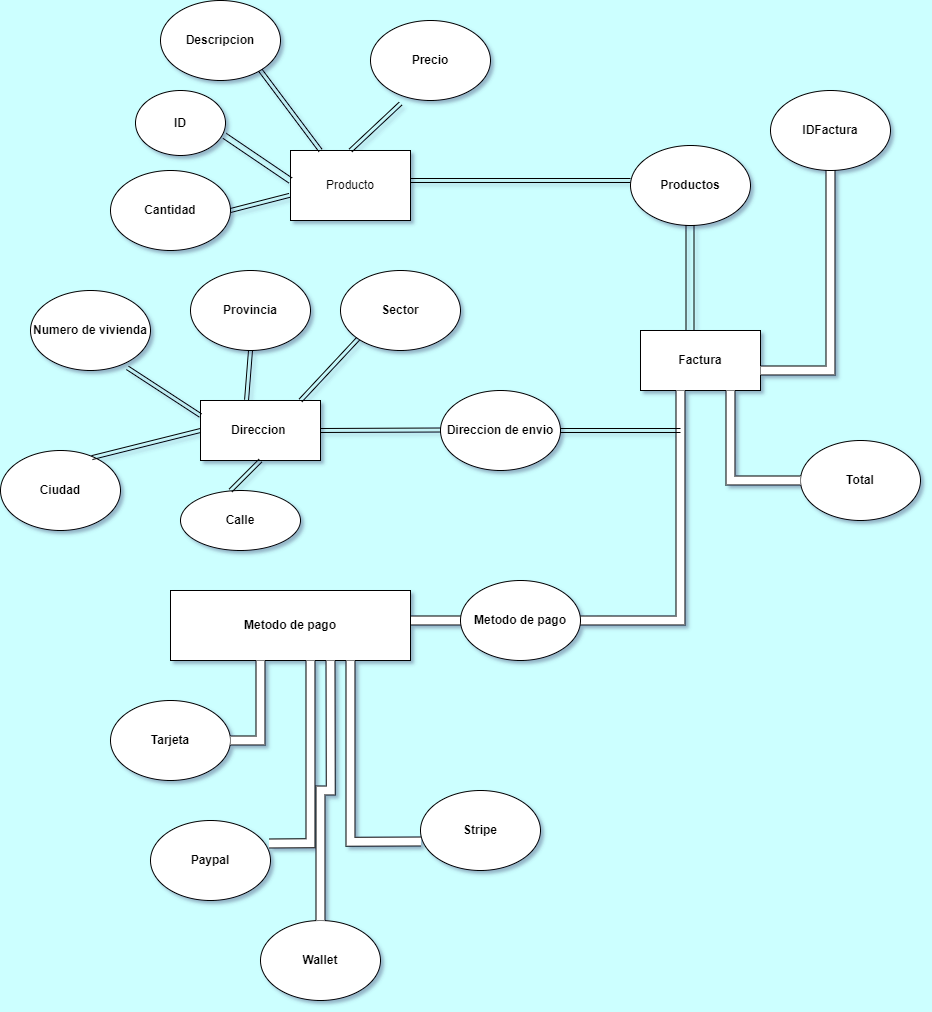

The diagram above was exported from draw.io. Its source (the exported page's mxGraphModel, read from the mxfile embedded in the PNG):
<mxGraphModel dx="2865" dy="1103" grid="1" gridSize="10" guides="1" tooltips="1" connect="1" arrows="1" fold="1" page="1" pageScale="1" pageWidth="850" pageHeight="1100" background="#CCFFFF" math="0" shadow="1">
  <root>
    <mxCell id="0" />
    <mxCell id="1" parent="0" />
    <mxCell id="N79DBAjw79UsKMXVBNG4-5" value="Producto" style="rounded=0;whiteSpace=wrap;html=1;" vertex="1" parent="1">
      <mxGeometry x="190" y="160" width="120" height="70" as="geometry" />
    </mxCell>
    <mxCell id="N79DBAjw79UsKMXVBNG4-6" value="&lt;b&gt;Descripcion&lt;/b&gt;" style="ellipse;whiteSpace=wrap;html=1;" vertex="1" parent="1">
      <mxGeometry x="60" y="10" width="120" height="80" as="geometry" />
    </mxCell>
    <mxCell id="N79DBAjw79UsKMXVBNG4-7" value="&lt;b&gt;Precio&lt;/b&gt;" style="ellipse;whiteSpace=wrap;html=1;" vertex="1" parent="1">
      <mxGeometry x="270" y="30" width="120" height="80" as="geometry" />
    </mxCell>
    <mxCell id="N79DBAjw79UsKMXVBNG4-8" value="&lt;b&gt;Cantidad&lt;/b&gt;" style="ellipse;whiteSpace=wrap;html=1;" vertex="1" parent="1">
      <mxGeometry x="10" y="180" width="120" height="80" as="geometry" />
    </mxCell>
    <mxCell id="N79DBAjw79UsKMXVBNG4-9" value="" style="shape=link;html=1;rounded=0;exitX=1;exitY=0.5;exitDx=0;exitDy=0;entryX=-0.008;entryY=0.641;entryDx=0;entryDy=0;entryPerimeter=0;" edge="1" parent="1" source="N79DBAjw79UsKMXVBNG4-8" target="N79DBAjw79UsKMXVBNG4-5">
      <mxGeometry width="100" relative="1" as="geometry">
        <mxPoint x="120" y="260" as="sourcePoint" />
        <mxPoint x="190" y="230" as="targetPoint" />
      </mxGeometry>
    </mxCell>
    <mxCell id="N79DBAjw79UsKMXVBNG4-13" value="" style="shape=link;html=1;rounded=0;exitX=0.5;exitY=0;exitDx=0;exitDy=0;entryX=0.25;entryY=1.039;entryDx=0;entryDy=0;entryPerimeter=0;" edge="1" parent="1" source="N79DBAjw79UsKMXVBNG4-5" target="N79DBAjw79UsKMXVBNG4-7">
      <mxGeometry width="100" relative="1" as="geometry">
        <mxPoint x="190" y="80" as="sourcePoint" />
        <mxPoint x="290" y="80" as="targetPoint" />
      </mxGeometry>
    </mxCell>
    <mxCell id="N79DBAjw79UsKMXVBNG4-14" value="&lt;b&gt;ID&lt;/b&gt;" style="ellipse;whiteSpace=wrap;html=1;" vertex="1" parent="1">
      <mxGeometry x="35" y="100" width="90" height="65" as="geometry" />
    </mxCell>
    <mxCell id="N79DBAjw79UsKMXVBNG4-15" value="" style="shape=link;html=1;rounded=0;width=-6;exitX=0.99;exitY=0.697;exitDx=0;exitDy=0;exitPerimeter=0;" edge="1" parent="1" source="N79DBAjw79UsKMXVBNG4-14">
      <mxGeometry width="100" relative="1" as="geometry">
        <mxPoint x="120" y="190" as="sourcePoint" />
        <mxPoint x="190" y="190" as="targetPoint" />
      </mxGeometry>
    </mxCell>
    <mxCell id="N79DBAjw79UsKMXVBNG4-16" value="" style="shape=link;html=1;rounded=0;" edge="1" parent="1">
      <mxGeometry width="100" relative="1" as="geometry">
        <mxPoint x="310" y="190" as="sourcePoint" />
        <mxPoint x="530" y="190" as="targetPoint" />
      </mxGeometry>
    </mxCell>
    <mxCell id="N79DBAjw79UsKMXVBNG4-17" value="&lt;b&gt;Productos&lt;/b&gt;" style="ellipse;whiteSpace=wrap;html=1;" vertex="1" parent="1">
      <mxGeometry x="530" y="155" width="120" height="80" as="geometry" />
    </mxCell>
    <mxCell id="N79DBAjw79UsKMXVBNG4-18" value="" style="shape=link;html=1;rounded=0;width=-8;" edge="1" parent="1">
      <mxGeometry width="100" relative="1" as="geometry">
        <mxPoint x="589.5" y="235" as="sourcePoint" />
        <mxPoint x="589.5" y="345" as="targetPoint" />
      </mxGeometry>
    </mxCell>
    <mxCell id="N79DBAjw79UsKMXVBNG4-19" value="&lt;b&gt;Factura&lt;/b&gt;" style="rounded=0;whiteSpace=wrap;html=1;" vertex="1" parent="1">
      <mxGeometry x="540" y="340" width="120" height="60" as="geometry" />
    </mxCell>
    <mxCell id="N79DBAjw79UsKMXVBNG4-20" value="" style="shape=filledEdge;rounded=0;fixDash=1;endArrow=none;strokeWidth=10;fillColor=#ffffff;edgeStyle=orthogonalEdgeStyle;" edge="1" parent="1">
      <mxGeometry width="60" height="40" relative="1" as="geometry">
        <mxPoint x="660" y="380" as="sourcePoint" />
        <mxPoint x="730" y="180" as="targetPoint" />
      </mxGeometry>
    </mxCell>
    <mxCell id="N79DBAjw79UsKMXVBNG4-22" value="&lt;b&gt;IDFactura&lt;/b&gt;" style="ellipse;whiteSpace=wrap;html=1;" vertex="1" parent="1">
      <mxGeometry x="670" y="100" width="120" height="80" as="geometry" />
    </mxCell>
    <mxCell id="N79DBAjw79UsKMXVBNG4-25" value="&lt;b&gt;Total&lt;/b&gt;" style="ellipse;whiteSpace=wrap;html=1;" vertex="1" parent="1">
      <mxGeometry x="700" y="450" width="120" height="80" as="geometry" />
    </mxCell>
    <mxCell id="N79DBAjw79UsKMXVBNG4-27" value="" style="shape=filledEdge;rounded=0;fixDash=1;endArrow=none;strokeWidth=10;fillColor=#ffffff;edgeStyle=orthogonalEdgeStyle;" edge="1" parent="1" source="N79DBAjw79UsKMXVBNG4-25">
      <mxGeometry width="60" height="40" relative="1" as="geometry">
        <mxPoint x="570" y="440" as="sourcePoint" />
        <mxPoint x="630" y="400" as="targetPoint" />
      </mxGeometry>
    </mxCell>
    <mxCell id="N79DBAjw79UsKMXVBNG4-28" value="" style="shape=filledEdge;rounded=0;fixDash=1;endArrow=none;strokeWidth=10;fillColor=#ffffff;edgeStyle=orthogonalEdgeStyle;" edge="1" parent="1">
      <mxGeometry width="60" height="40" relative="1" as="geometry">
        <mxPoint x="260" y="630" as="sourcePoint" />
        <mxPoint x="580" y="400" as="targetPoint" />
      </mxGeometry>
    </mxCell>
    <mxCell id="N79DBAjw79UsKMXVBNG4-29" value="&lt;b&gt;Direccion de envio&lt;/b&gt;" style="ellipse;whiteSpace=wrap;html=1;" vertex="1" parent="1">
      <mxGeometry x="340" y="400" width="120" height="80" as="geometry" />
    </mxCell>
    <mxCell id="N79DBAjw79UsKMXVBNG4-30" value="&lt;b&gt;Metodo de pago&lt;/b&gt;" style="ellipse;whiteSpace=wrap;html=1;" vertex="1" parent="1">
      <mxGeometry x="360" y="590" width="120" height="80" as="geometry" />
    </mxCell>
    <mxCell id="N79DBAjw79UsKMXVBNG4-31" value="&lt;b&gt;Metodo de pago&lt;/b&gt;" style="rounded=0;whiteSpace=wrap;html=1;" vertex="1" parent="1">
      <mxGeometry x="70" y="600" width="240" height="70" as="geometry" />
    </mxCell>
    <mxCell id="N79DBAjw79UsKMXVBNG4-32" value="&lt;b&gt;Tarjeta&lt;/b&gt;" style="ellipse;whiteSpace=wrap;html=1;" vertex="1" parent="1">
      <mxGeometry x="10" y="710" width="120" height="80" as="geometry" />
    </mxCell>
    <mxCell id="N79DBAjw79UsKMXVBNG4-33" value="&lt;b&gt;Stripe&lt;/b&gt;" style="ellipse;whiteSpace=wrap;html=1;" vertex="1" parent="1">
      <mxGeometry x="320" y="800" width="120" height="80" as="geometry" />
    </mxCell>
    <mxCell id="N79DBAjw79UsKMXVBNG4-34" value="&lt;b&gt;Paypal&lt;/b&gt;" style="ellipse;whiteSpace=wrap;html=1;" vertex="1" parent="1">
      <mxGeometry x="50" y="830" width="120" height="80" as="geometry" />
    </mxCell>
    <mxCell id="N79DBAjw79UsKMXVBNG4-35" value="&lt;b&gt;Wallet&lt;/b&gt;" style="ellipse;whiteSpace=wrap;html=1;" vertex="1" parent="1">
      <mxGeometry x="160" y="930" width="120" height="80" as="geometry" />
    </mxCell>
    <mxCell id="N79DBAjw79UsKMXVBNG4-38" value="" style="shape=filledEdge;rounded=0;fixDash=1;endArrow=none;strokeWidth=10;fillColor=#ffffff;edgeStyle=orthogonalEdgeStyle;entryX=0.667;entryY=1;entryDx=0;entryDy=0;entryPerimeter=0;exitX=0.5;exitY=0;exitDx=0;exitDy=0;" edge="1" parent="1" source="N79DBAjw79UsKMXVBNG4-35" target="N79DBAjw79UsKMXVBNG4-31">
      <mxGeometry width="60" height="40" relative="1" as="geometry">
        <mxPoint x="160" y="790" as="sourcePoint" />
        <mxPoint x="220" y="750" as="targetPoint" />
      </mxGeometry>
    </mxCell>
    <mxCell id="N79DBAjw79UsKMXVBNG4-40" value="" style="shape=filledEdge;rounded=0;fixDash=1;endArrow=none;strokeWidth=10;fillColor=#ffffff;edgeStyle=orthogonalEdgeStyle;exitX=0.005;exitY=0.639;exitDx=0;exitDy=0;exitPerimeter=0;" edge="1" parent="1" source="N79DBAjw79UsKMXVBNG4-33">
      <mxGeometry width="60" height="40" relative="1" as="geometry">
        <mxPoint x="190" y="710" as="sourcePoint" />
        <mxPoint x="250" y="670" as="targetPoint" />
      </mxGeometry>
    </mxCell>
    <mxCell id="N79DBAjw79UsKMXVBNG4-41" value="" style="shape=filledEdge;rounded=0;fixDash=1;endArrow=none;strokeWidth=10;fillColor=#ffffff;edgeStyle=orthogonalEdgeStyle;" edge="1" parent="1" source="N79DBAjw79UsKMXVBNG4-32">
      <mxGeometry width="60" height="40" relative="1" as="geometry">
        <mxPoint x="100" y="710" as="sourcePoint" />
        <mxPoint x="160" y="670" as="targetPoint" />
      </mxGeometry>
    </mxCell>
    <mxCell id="N79DBAjw79UsKMXVBNG4-42" value="" style="shape=filledEdge;rounded=0;fixDash=1;endArrow=none;strokeWidth=10;fillColor=#ffffff;edgeStyle=orthogonalEdgeStyle;exitX=0.988;exitY=0.286;exitDx=0;exitDy=0;exitPerimeter=0;" edge="1" parent="1" source="N79DBAjw79UsKMXVBNG4-34">
      <mxGeometry width="60" height="40" relative="1" as="geometry">
        <mxPoint x="150" y="710" as="sourcePoint" />
        <mxPoint x="210" y="670" as="targetPoint" />
      </mxGeometry>
    </mxCell>
    <mxCell id="N79DBAjw79UsKMXVBNG4-43" value="" style="shape=link;html=1;rounded=0;exitX=0.25;exitY=0;exitDx=0;exitDy=0;" edge="1" parent="1" source="N79DBAjw79UsKMXVBNG4-5">
      <mxGeometry width="100" relative="1" as="geometry">
        <mxPoint x="120" y="160" as="sourcePoint" />
        <mxPoint x="160" y="80" as="targetPoint" />
      </mxGeometry>
    </mxCell>
    <mxCell id="N79DBAjw79UsKMXVBNG4-45" value="" style="shape=link;html=1;rounded=0;" edge="1" parent="1" source="N79DBAjw79UsKMXVBNG4-29">
      <mxGeometry width="100" relative="1" as="geometry">
        <mxPoint x="460" y="440" as="sourcePoint" />
        <mxPoint x="580" y="440" as="targetPoint" />
      </mxGeometry>
    </mxCell>
    <mxCell id="N79DBAjw79UsKMXVBNG4-46" value="" style="shape=link;html=1;rounded=0;" edge="1" parent="1">
      <mxGeometry width="100" relative="1" as="geometry">
        <mxPoint x="220" y="440" as="sourcePoint" />
        <mxPoint x="340" y="439.5" as="targetPoint" />
        <Array as="points" />
      </mxGeometry>
    </mxCell>
    <mxCell id="N79DBAjw79UsKMXVBNG4-47" value="&lt;b&gt;Direccion&amp;nbsp;&lt;/b&gt;" style="rounded=0;whiteSpace=wrap;html=1;" vertex="1" parent="1">
      <mxGeometry x="100" y="410" width="120" height="60" as="geometry" />
    </mxCell>
    <mxCell id="N79DBAjw79UsKMXVBNG4-48" value="&lt;b&gt;Calle&lt;/b&gt;" style="ellipse;whiteSpace=wrap;html=1;rounded=0;" vertex="1" parent="1">
      <mxGeometry x="80" y="500" width="120" height="60" as="geometry" />
    </mxCell>
    <mxCell id="N79DBAjw79UsKMXVBNG4-50" value="&lt;b&gt;Sector&lt;/b&gt;" style="ellipse;whiteSpace=wrap;html=1;" vertex="1" parent="1">
      <mxGeometry x="240" y="280" width="120" height="80" as="geometry" />
    </mxCell>
    <mxCell id="N79DBAjw79UsKMXVBNG4-51" value="&lt;b&gt;Provincia&lt;/b&gt;" style="ellipse;whiteSpace=wrap;html=1;" vertex="1" parent="1">
      <mxGeometry x="90" y="280" width="120" height="80" as="geometry" />
    </mxCell>
    <mxCell id="N79DBAjw79UsKMXVBNG4-52" value="&lt;b&gt;Ciudad&lt;/b&gt;" style="ellipse;whiteSpace=wrap;html=1;" vertex="1" parent="1">
      <mxGeometry x="-100" y="460" width="120" height="80" as="geometry" />
    </mxCell>
    <mxCell id="N79DBAjw79UsKMXVBNG4-53" value="&lt;b&gt;Numero de vivienda&lt;/b&gt;" style="ellipse;whiteSpace=wrap;html=1;" vertex="1" parent="1">
      <mxGeometry x="-70" y="300" width="120" height="80" as="geometry" />
    </mxCell>
    <mxCell id="N79DBAjw79UsKMXVBNG4-55" value="" style="shape=link;html=1;rounded=0;entryX=0.5;entryY=1;entryDx=0;entryDy=0;exitX=0.384;exitY=-0.011;exitDx=0;exitDy=0;exitPerimeter=0;" edge="1" parent="1" source="N79DBAjw79UsKMXVBNG4-47" target="N79DBAjw79UsKMXVBNG4-51">
      <mxGeometry width="100" relative="1" as="geometry">
        <mxPoint x="120" y="390" as="sourcePoint" />
        <mxPoint x="220" y="390" as="targetPoint" />
      </mxGeometry>
    </mxCell>
    <mxCell id="N79DBAjw79UsKMXVBNG4-56" value="" style="shape=link;html=1;rounded=0;entryX=0;entryY=0.25;entryDx=0;entryDy=0;exitX=0.808;exitY=0.967;exitDx=0;exitDy=0;exitPerimeter=0;" edge="1" parent="1" source="N79DBAjw79UsKMXVBNG4-53" target="N79DBAjw79UsKMXVBNG4-47">
      <mxGeometry width="100" relative="1" as="geometry">
        <mxPoint x="10" y="380" as="sourcePoint" />
        <mxPoint x="110" y="380" as="targetPoint" />
      </mxGeometry>
    </mxCell>
    <mxCell id="N79DBAjw79UsKMXVBNG4-57" value="" style="shape=link;html=1;rounded=0;entryX=0;entryY=0.5;entryDx=0;entryDy=0;exitX=0.762;exitY=0.089;exitDx=0;exitDy=0;exitPerimeter=0;" edge="1" parent="1" source="N79DBAjw79UsKMXVBNG4-52" target="N79DBAjw79UsKMXVBNG4-47">
      <mxGeometry width="100" relative="1" as="geometry">
        <mxPoint x="-20" y="460" as="sourcePoint" />
        <mxPoint x="80" y="460" as="targetPoint" />
      </mxGeometry>
    </mxCell>
    <mxCell id="N79DBAjw79UsKMXVBNG4-58" value="" style="shape=link;html=1;rounded=0;entryX=0.5;entryY=1;entryDx=0;entryDy=0;exitX=0.417;exitY=0;exitDx=0;exitDy=0;exitPerimeter=0;" edge="1" parent="1" source="N79DBAjw79UsKMXVBNG4-48" target="N79DBAjw79UsKMXVBNG4-47">
      <mxGeometry width="100" relative="1" as="geometry">
        <mxPoint x="110" y="480" as="sourcePoint" />
        <mxPoint x="210" y="480" as="targetPoint" />
      </mxGeometry>
    </mxCell>
    <mxCell id="N79DBAjw79UsKMXVBNG4-60" value="" style="shape=link;html=1;rounded=0;entryX=0;entryY=1;entryDx=0;entryDy=0;" edge="1" parent="1" target="N79DBAjw79UsKMXVBNG4-50">
      <mxGeometry width="100" relative="1" as="geometry">
        <mxPoint x="200" y="410" as="sourcePoint" />
        <mxPoint x="300" y="410" as="targetPoint" />
      </mxGeometry>
    </mxCell>
  </root>
</mxGraphModel>